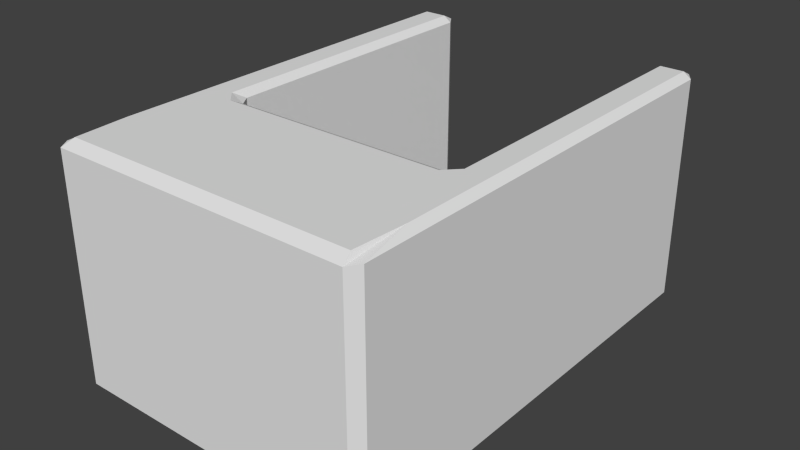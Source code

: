 # Source: joint.blend  (saved by Blender 2.62.0; exported with 4.5.12 LTS)
import bpy
from mathutils import Matrix  # noqa: F401  (used for matrix-valued properties, if any)

bpy.ops.wm.read_factory_settings(use_empty=True)
scene = bpy.context.scene
scene.name = 'Scene'

# ---- collections
col_collection_1 = bpy.data.collections.new('Collection 1'); scene.collection.children.link(col_collection_1)

# ---- world
world_world = bpy.data.worlds.new('World'); scene.world = world_world
world_world.color = (0.05088, 0.05088, 0.05088)
world_world.use_sun_shadow = False
world_world.sun_shadow_jitter_overblur = 0.0
world_world.cycles.sampling_method = 'MANUAL'
world_world.cycles.sample_map_resolution = 256

# ---- meshes
me_cube_002 = bpy.data.meshes.new('Cube.002')
me_cube_002.from_pydata([(0.75, 1.0, -1.0), (1.0, 1.0, -1.0), (1.0, -1.0, -1.0), (-1.0, -1.0, -1.0), (-1.0, 1.0, -1.0), (-0.75, 1.0, -1.0), (0.75, -0.3333, -1.0), (-0.75, -0.3333, -1.0), (0.75, 1.0, 1.0), (1.0, 1.0, 1.0), (1.0, -1.0, 1.0), (-1.0, -1.0, 1.0), (-1.0, 1.0, 1.0), (-0.75, 1.0, 1.0), (0.75, -0.3333, 1.0), (-0.75, -0.3333, 1.0)], [], [(3, 7, 6, 2), (3, 4, 5, 7), (0, 1, 2, 6), (14, 15, 11, 10), (13, 12, 11, 15), (10, 9, 8, 14), (9, 10, 2, 1), (10, 11, 3, 2), (3, 11, 12, 4), (4, 12, 13, 5), (1, 0, 8, 9), (8, 0, 6, 14), (7, 15, 14, 6), (7, 5, 13, 15)])
me_cube_002.use_remesh_preserve_volume = False
me_cube_002.use_remesh_preserve_attributes = False
me_cube_002.use_mirror_vertex_groups = False
me_cube_002.update()

# ---- objects
ob_cube_001 = bpy.data.objects.new('Cube.001', me_cube_002)

# ---- transforms, parenting, visibility, modifiers, constraints
ob_cube_001.location = (0.0, 0.375, 0.0)
ob_cube_001.scale = (0.25, 0.375, 0.1875)
ob_cube_001.lineart.crease_threshold = 0.0
_m = ob_cube_001.modifiers.new('Bevel', 'BEVEL')
_m.width = 0.05
_m.width_pct = 0.05
_m.limit_method = 'NONE'
_m.spread = 0.0

# ---- collection membership
col_collection_1.objects.link(ob_cube_001)

# ---- scene / render settings (as saved in the file)
scene.frame_start = 1; scene.frame_end = 250; scene.frame_set(1)
scene.render.engine = 'BLENDER_EEVEE_NEXT'
scene.render.image_settings.color_mode = 'RGB'
scene.render.image_settings.compression = 90
scene.render.resolution_percentage = 50
scene.render.dither_intensity = 0.0
scene.render.bake_margin = 2
scene.render.bake_bias = 0.0
scene.cycles.use_denoising = False
scene.cycles.samples = 10
scene.cycles.sampling_pattern = 'TABULATED_SOBOL'
scene.cycles.light_sampling_threshold = 0.0
scene.cycles.use_adaptive_sampling = False
scene.cycles.use_light_tree = False
scene.cycles.blur_glossy = 0.0
scene.cycles.volume_bounces = 1
scene.cycles.pixel_filter_type = 'GAUSSIAN'
scene.cycles.sample_clamp_indirect = 0.0
scene.view_settings.view_transform = 'Standard'
bpy.context.view_layer.update()

# ---- added for rendering (the .blend has no active camera and no usable light): camera, sun
cam_auto = bpy.data.cameras.new('AutoCamera')
cam_auto.lens = 50.0
cam_auto.sensor_width = 36.0
cam_auto.clip_end = 1000.0
ob_auto_camera = bpy.data.objects.new('AutoCamera', cam_auto)
scene.collection.objects.link(ob_auto_camera)
ob_auto_camera.location = (0.90328, -0.708936, 0.722624)
ob_auto_camera.rotation_euler = (1.09748, -7.21219e-08, 0.694738)
scene.camera = ob_auto_camera
light_auto_sun = bpy.data.lights.new('AutoSun', 'SUN')
light_auto_sun.energy = 3.0
light_auto_sun.angle = 0.0523599
ob_auto_sun = bpy.data.objects.new('AutoSun', light_auto_sun)
scene.collection.objects.link(ob_auto_sun)
ob_auto_sun.rotation_euler = (0.872665, 0.174533, 0.523599)
bpy.context.view_layer.update()

